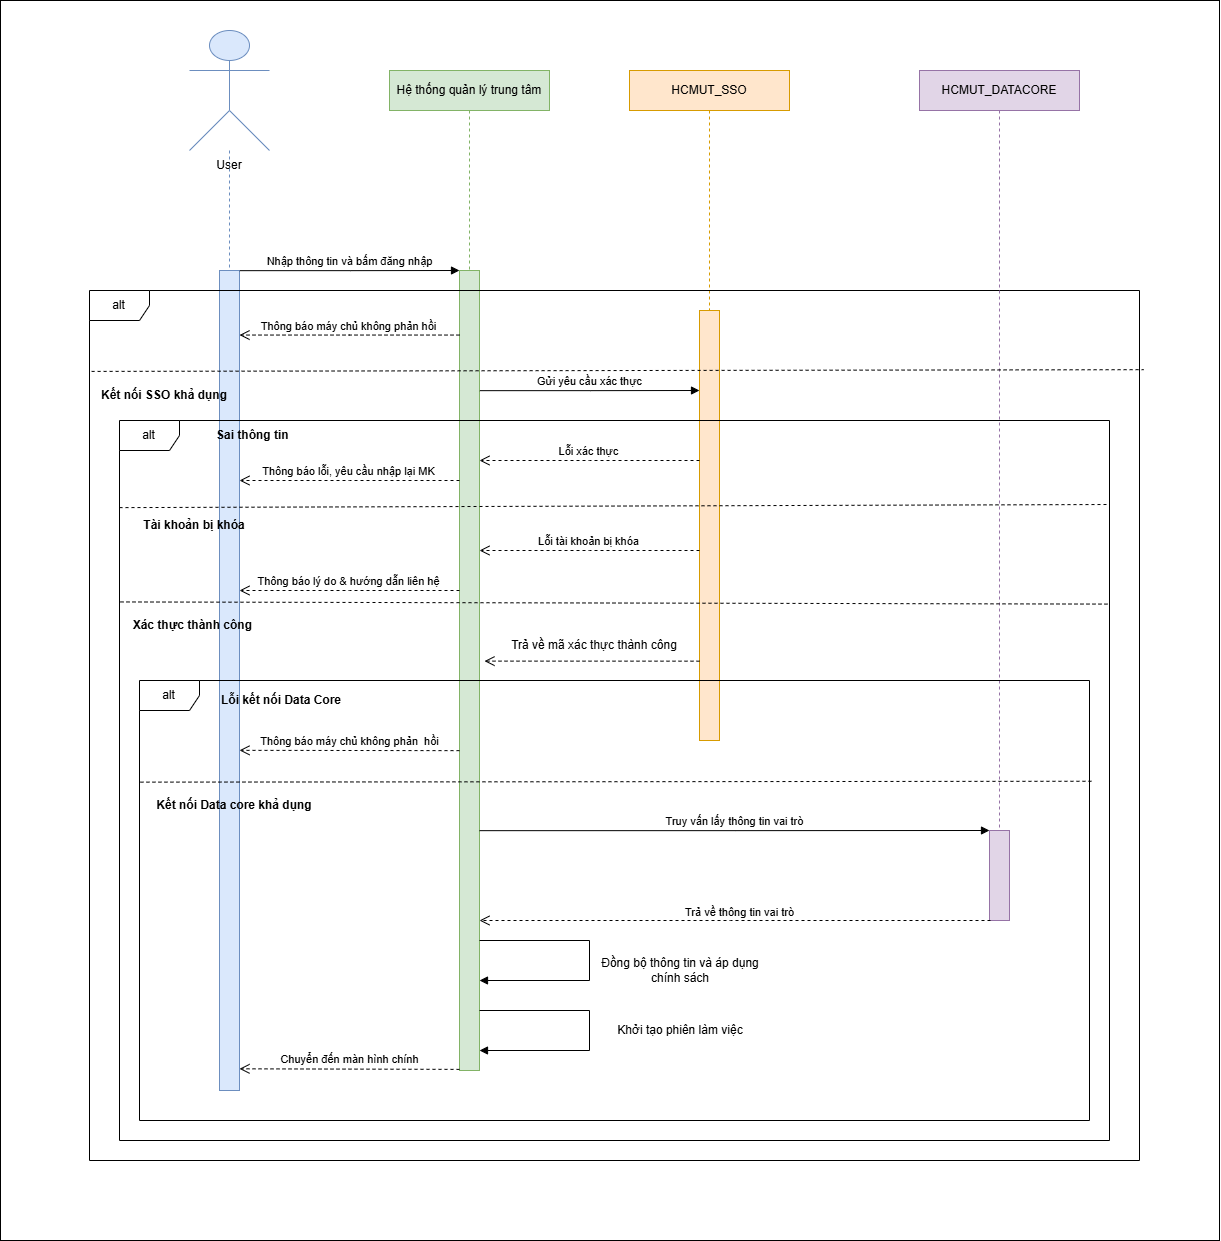

The diagram above was exported from draw.io. Its source (the exported page's mxGraphModel, read from the mxfile embedded in the PNG):
<mxGraphModel dx="1585" dy="811" grid="1" gridSize="10" guides="1" tooltips="1" connect="1" arrows="1" fold="1" page="1" pageScale="1" pageWidth="827" pageHeight="1169" math="0" shadow="0">
  <root>
    <mxCell id="0" />
    <mxCell id="1" parent="0" />
    <mxCell id="Ch9qTsH-HnF5OJHwSu2U-69" connectable="0" parent="1" style="group" value="" vertex="1">
      <mxGeometry height="1240" width="1219" x="750" y="1133" as="geometry" />
    </mxCell>
    <mxCell id="Ch9qTsH-HnF5OJHwSu2U-3" parent="Ch9qTsH-HnF5OJHwSu2U-69" style="rounded=0;whiteSpace=wrap;html=1;" value="" vertex="1">
      <mxGeometry height="1240" width="1219" as="geometry" />
    </mxCell>
    <mxCell id="Ch9qTsH-HnF5OJHwSu2U-4" parent="Ch9qTsH-HnF5OJHwSu2U-69" style="rounded=0;whiteSpace=wrap;html=1;fillColor=#d5e8d4;strokeColor=#82b366;" value="" vertex="1">
      <mxGeometry height="800" width="20" x="459" y="270" as="geometry" />
    </mxCell>
    <mxCell id="Ch9qTsH-HnF5OJHwSu2U-5" parent="Ch9qTsH-HnF5OJHwSu2U-69" style="html=1;points=[[0,0,0,0,5],[0,1,0,0,-5],[1,0,0,0,5],[1,1,0,0,-5]];perimeter=orthogonalPerimeter;outlineConnect=0;targetShapes=umlLifeline;portConstraint=eastwest;newEdgeStyle={&quot;curved&quot;:0,&quot;rounded&quot;:0};fillColor=#dae8fc;strokeColor=#6c8ebf;" value="" vertex="1">
      <mxGeometry height="820" width="20" x="219" y="270" as="geometry" />
    </mxCell>
    <mxCell id="Ch9qTsH-HnF5OJHwSu2U-6" parent="Ch9qTsH-HnF5OJHwSu2U-69" style="shape=umlLifeline;perimeter=lifelinePerimeter;whiteSpace=wrap;html=1;container=1;dropTarget=0;collapsible=0;recursiveResize=0;outlineConnect=0;portConstraint=eastwest;newEdgeStyle={&quot;curved&quot;:0,&quot;rounded&quot;:0};fillColor=#d5e8d4;strokeColor=#82b366;" value="Hệ thống quản lý trung tâm" vertex="1">
      <mxGeometry height="200" width="160" x="389" y="70" as="geometry" />
    </mxCell>
    <mxCell id="Ch9qTsH-HnF5OJHwSu2U-7" parent="Ch9qTsH-HnF5OJHwSu2U-69" style="rounded=0;whiteSpace=wrap;html=1;fillColor=#ffe6cc;strokeColor=#d79b00;" value="" vertex="1">
      <mxGeometry height="430" width="20" x="699" y="310" as="geometry" />
    </mxCell>
    <mxCell id="Ch9qTsH-HnF5OJHwSu2U-8" parent="Ch9qTsH-HnF5OJHwSu2U-69" style="shape=umlLifeline;perimeter=lifelinePerimeter;whiteSpace=wrap;html=1;container=1;dropTarget=0;collapsible=0;recursiveResize=0;outlineConnect=0;portConstraint=eastwest;newEdgeStyle={&quot;curved&quot;:0,&quot;rounded&quot;:0};fillColor=#ffe6cc;strokeColor=#d79b00;" value="HCMUT_SSO" vertex="1">
      <mxGeometry height="240" width="160" x="629" y="70" as="geometry" />
    </mxCell>
    <mxCell id="Ch9qTsH-HnF5OJHwSu2U-9" parent="Ch9qTsH-HnF5OJHwSu2U-69" style="shape=umlFrame;whiteSpace=wrap;html=1;pointerEvents=0;" value="alt" vertex="1">
      <mxGeometry height="870" width="1050" x="89" y="290" as="geometry" />
    </mxCell>
    <mxCell id="Ch9qTsH-HnF5OJHwSu2U-15" parent="Ch9qTsH-HnF5OJHwSu2U-69" style="shape=umlLifeline;perimeter=lifelinePerimeter;whiteSpace=wrap;html=1;container=1;dropTarget=0;collapsible=0;recursiveResize=0;outlineConnect=0;portConstraint=eastwest;newEdgeStyle={&quot;curved&quot;:0,&quot;rounded&quot;:0};participant=umlActor;size=120;fillColor=#dae8fc;strokeColor=#6c8ebf;" value="" vertex="1">
      <mxGeometry height="240" width="80" x="189" y="30" as="geometry" />
    </mxCell>
    <mxCell id="Ch9qTsH-HnF5OJHwSu2U-16" parent="Ch9qTsH-HnF5OJHwSu2U-69" style="text;html=1;whiteSpace=wrap;strokeColor=none;fillColor=none;align=center;verticalAlign=middle;rounded=0;" value="&lt;div style=&quot;text-wrap-mode: nowrap;&quot;&gt;User&lt;/div&gt;" vertex="1">
      <mxGeometry height="30" width="80" x="189" y="150" as="geometry" />
    </mxCell>
    <mxCell id="Ch9qTsH-HnF5OJHwSu2U-17" edge="1" parent="Ch9qTsH-HnF5OJHwSu2U-69" style="html=1;verticalAlign=bottom;endArrow=block;rounded=0;edgeStyle=orthogonalEdgeStyle;exitX=1.018;exitY=0.308;exitDx=0;exitDy=0;exitPerimeter=0;" value="Nhập thông tin và bấm đăng nhập">
      <mxGeometry relative="1" width="80" as="geometry">
        <mxPoint x="239.36000000000013" y="270.1600000000003" as="sourcePoint" />
        <mxPoint x="459" y="270" as="targetPoint" />
      </mxGeometry>
    </mxCell>
    <mxCell id="Ch9qTsH-HnF5OJHwSu2U-18" edge="1" parent="Ch9qTsH-HnF5OJHwSu2U-69" style="html=1;verticalAlign=bottom;endArrow=block;rounded=0;edgeStyle=orthogonalEdgeStyle;exitX=1.018;exitY=0.308;exitDx=0;exitDy=0;exitPerimeter=0;" value="Gửi yêu cầu xác thực">
      <mxGeometry relative="1" width="80" as="geometry">
        <mxPoint x="479.3600000000001" y="390.1600000000003" as="sourcePoint" />
        <mxPoint x="699" y="390" as="targetPoint" />
      </mxGeometry>
    </mxCell>
    <mxCell id="Ch9qTsH-HnF5OJHwSu2U-19" edge="1" parent="Ch9qTsH-HnF5OJHwSu2U-69" style="html=1;verticalAlign=bottom;endArrow=open;dashed=1;endSize=8;rounded=0;edgeStyle=elbowEdgeStyle;elbow=vertical;" value="">
      <mxGeometry relative="1" as="geometry">
        <Array as="points" />
        <mxPoint x="699" y="660.6700000000001" as="sourcePoint" />
        <mxPoint x="484" y="660" as="targetPoint" />
      </mxGeometry>
    </mxCell>
    <mxCell id="Ch9qTsH-HnF5OJHwSu2U-28" edge="1" parent="Ch9qTsH-HnF5OJHwSu2U-69" style="html=1;verticalAlign=bottom;endArrow=open;dashed=1;endSize=8;rounded=0;edgeStyle=elbowEdgeStyle;elbow=vertical;entryX=0.934;entryY=0.539;entryDx=0;entryDy=0;entryPerimeter=0;" value="Thông báo máy chủ không phản&amp;nbsp; hồi">
      <mxGeometry relative="1" x="-0.0029" as="geometry">
        <mxPoint as="offset" />
        <mxPoint x="459" y="750.1400000000001" as="sourcePoint" />
        <mxPoint x="239" y="750.4199999999998" as="targetPoint" />
      </mxGeometry>
    </mxCell>
    <mxCell id="Ch9qTsH-HnF5OJHwSu2U-29" parent="Ch9qTsH-HnF5OJHwSu2U-69" style="shape=umlLifeline;perimeter=lifelinePerimeter;whiteSpace=wrap;html=1;container=1;dropTarget=0;collapsible=0;recursiveResize=0;outlineConnect=0;portConstraint=eastwest;newEdgeStyle={&quot;curved&quot;:0,&quot;rounded&quot;:0};fillColor=#e1d5e7;strokeColor=#9673a6;" value="HCMUT_DATACORE" vertex="1">
      <mxGeometry height="760" width="160" x="919" y="70" as="geometry" />
    </mxCell>
    <mxCell id="Ch9qTsH-HnF5OJHwSu2U-30" parent="Ch9qTsH-HnF5OJHwSu2U-69" style="rounded=0;whiteSpace=wrap;html=1;fillColor=#e1d5e7;strokeColor=#9673a6;" value="" vertex="1">
      <mxGeometry height="90" width="20" x="989" y="830" as="geometry" />
    </mxCell>
    <mxCell id="Ch9qTsH-HnF5OJHwSu2U-31" edge="1" parent="Ch9qTsH-HnF5OJHwSu2U-69" style="html=1;verticalAlign=bottom;endArrow=block;rounded=0;edgeStyle=orthogonalEdgeStyle;exitX=1;exitY=0.286;exitDx=0;exitDy=0;exitPerimeter=0;entryX=0;entryY=0.25;entryDx=0;entryDy=0;" value="Truy vấn lấy thông tin vai trò">
      <mxGeometry relative="1" width="80" as="geometry">
        <mxPoint x="479" y="830.1599999999999" as="sourcePoint" />
        <mxPoint x="989" y="830.0000000000005" as="targetPoint" />
      </mxGeometry>
    </mxCell>
    <mxCell id="Ch9qTsH-HnF5OJHwSu2U-33" edge="1" parent="Ch9qTsH-HnF5OJHwSu2U-69" style="html=1;verticalAlign=bottom;endArrow=open;dashed=1;endSize=8;rounded=0;edgeStyle=elbowEdgeStyle;elbow=vertical;" value="Trả về thông tin vai trò">
      <mxGeometry relative="1" x="-0.0205" y="1" as="geometry">
        <mxPoint as="offset" />
        <Array as="points">
          <mxPoint x="730" y="920" />
        </Array>
        <mxPoint x="990" y="920" as="sourcePoint" />
        <mxPoint x="479" y="920" as="targetPoint" />
      </mxGeometry>
    </mxCell>
    <mxCell id="Ch9qTsH-HnF5OJHwSu2U-34" edge="1" parent="Ch9qTsH-HnF5OJHwSu2U-69" style="html=1;verticalAlign=bottom;endArrow=block;rounded=0;edgeStyle=orthogonalEdgeStyle;" value="&lt;div&gt;&lt;br&gt;&lt;/div&gt;">
      <mxGeometry relative="1" width="80" x="-0.1538" y="40" as="geometry">
        <mxPoint as="offset" />
        <Array as="points">
          <mxPoint x="589" y="1010" />
          <mxPoint x="589" y="1050" />
          <mxPoint x="479" y="1050" />
        </Array>
        <mxPoint x="479" y="1010" as="sourcePoint" />
        <mxPoint x="479" y="1050" as="targetPoint" />
      </mxGeometry>
    </mxCell>
    <mxCell id="Ch9qTsH-HnF5OJHwSu2U-35" connectable="0" parent="Ch9qTsH-HnF5OJHwSu2U-34" style="edgeLabel;html=1;align=center;verticalAlign=middle;resizable=0;points=[];" value="&lt;span style=&quot;color: rgba(0, 0, 0, 0); font-family: monospace; font-size: 0px; text-align: start; background-color: rgb(236, 236, 236);&quot;&gt;%3CmxGraphModel%3E%3Croot%3E%3CmxCell%20id%3D%220%22%2F%3E%3CmxCell%20id%3D%221%22%20parent%3D%220%22%2F%3E%3CmxCell%20id%3D%222%22%20edge%3D%221%22%20parent%3D%221%22%20style%3D%22endArrow%3Dnone%3Bdashed%3D1%3Bhtml%3D1%3Brounded%3D0%3BedgeStyle%3DelbowEdgeStyle%3Belbow%3Dvertical%3BentryX%3D0.999%3BentryY%3D0.484%3BentryDx%3D0%3BentryDy%3D0%3BentryPerimeter%3D0%3B%22%20value%3D%22%22%3E%3CmxGeometry%20height%3D%2250%22%20relative%3D%221%22%20width%3D%2250%22%20as%3D%22geometry%22%3E%3CmxPoint%20x%3D%22390%22%20y%3D%222200%22%20as%3D%22sourcePoint%22%2F%3E%3CmxPoint%20x%3D%221169%22%20y%3D%222195%22%20as%3D%22targetPoint%22%2F%3E%3C%2FmxGeometry%3E%3C%2FmxCell%3E%3C%2Froot%3E%3C%2FmxGraphModel%3E&lt;/span&gt;" vertex="1">
      <mxGeometry relative="1" x="-0.2143" y="-4" as="geometry">
        <mxPoint as="offset" />
      </mxGeometry>
    </mxCell>
    <mxCell id="Ch9qTsH-HnF5OJHwSu2U-36" edge="1" parent="Ch9qTsH-HnF5OJHwSu2U-69" style="html=1;verticalAlign=bottom;endArrow=block;rounded=0;edgeStyle=orthogonalEdgeStyle;" value="&lt;div&gt;&lt;br&gt;&lt;/div&gt;">
      <mxGeometry relative="1" width="80" x="-0.1538" y="40" as="geometry">
        <mxPoint as="offset" />
        <Array as="points">
          <mxPoint x="589" y="940" />
          <mxPoint x="589" y="980" />
          <mxPoint x="479" y="980" />
        </Array>
        <mxPoint x="479" y="940" as="sourcePoint" />
        <mxPoint x="479" y="980" as="targetPoint" />
      </mxGeometry>
    </mxCell>
    <mxCell id="Ch9qTsH-HnF5OJHwSu2U-37" connectable="0" parent="Ch9qTsH-HnF5OJHwSu2U-36" style="edgeLabel;html=1;align=center;verticalAlign=middle;resizable=0;points=[];" value="&lt;span style=&quot;color: rgba(0, 0, 0, 0); font-family: monospace; font-size: 0px; text-align: start; background-color: rgb(236, 236, 236);&quot;&gt;%3CmxGraphModel%3E%3Croot%3E%3CmxCell%20id%3D%220%22%2F%3E%3CmxCell%20id%3D%221%22%20parent%3D%220%22%2F%3E%3CmxCell%20id%3D%222%22%20edge%3D%221%22%20parent%3D%221%22%20style%3D%22endArrow%3Dnone%3Bdashed%3D1%3Bhtml%3D1%3Brounded%3D0%3BedgeStyle%3DelbowEdgeStyle%3Belbow%3Dvertical%3BentryX%3D0.999%3BentryY%3D0.484%3BentryDx%3D0%3BentryDy%3D0%3BentryPerimeter%3D0%3B%22%20value%3D%22%22%3E%3CmxGeometry%20height%3D%2250%22%20relative%3D%221%22%20width%3D%2250%22%20as%3D%22geometry%22%3E%3CmxPoint%20x%3D%22390%22%20y%3D%222200%22%20as%3D%22sourcePoint%22%2F%3E%3CmxPoint%20x%3D%221169%22%20y%3D%222195%22%20as%3D%22targetPoint%22%2F%3E%3C%2FmxGeometry%3E%3C%2FmxCell%3E%3C%2Froot%3E%3C%2FmxGraphModel%3E&lt;/span&gt;" vertex="1">
      <mxGeometry relative="1" x="-0.2143" y="-4" as="geometry">
        <mxPoint as="offset" />
      </mxGeometry>
    </mxCell>
    <mxCell id="Ch9qTsH-HnF5OJHwSu2U-39" parent="Ch9qTsH-HnF5OJHwSu2U-69" style="text;html=1;whiteSpace=wrap;strokeColor=none;fillColor=none;align=center;verticalAlign=middle;rounded=0;" value="Đồng bộ thông tin và áp dụng chính sách" vertex="1">
      <mxGeometry height="60" width="180" x="590" y="940" as="geometry" />
    </mxCell>
    <mxCell id="Ch9qTsH-HnF5OJHwSu2U-40" parent="Ch9qTsH-HnF5OJHwSu2U-69" style="text;html=1;whiteSpace=wrap;strokeColor=none;fillColor=none;align=center;verticalAlign=middle;rounded=0;" value="Khởi tạo phiên làm việc" vertex="1">
      <mxGeometry height="60" width="180" x="590" y="1000" as="geometry" />
    </mxCell>
    <mxCell id="Ch9qTsH-HnF5OJHwSu2U-41" edge="1" parent="Ch9qTsH-HnF5OJHwSu2U-69" style="html=1;verticalAlign=bottom;endArrow=open;dashed=1;endSize=8;rounded=0;edgeStyle=elbowEdgeStyle;elbow=vertical;" value="Thông báo máy chủ không phản hồi">
      <mxGeometry relative="1" as="geometry">
        <Array as="points">
          <mxPoint x="349" y="334.54999999999995" />
        </Array>
        <mxPoint x="459" y="334.54999999999995" as="sourcePoint" />
        <mxPoint x="239" y="334.54999999999995" as="targetPoint" />
      </mxGeometry>
    </mxCell>
    <mxCell id="Ch9qTsH-HnF5OJHwSu2U-44" parent="Ch9qTsH-HnF5OJHwSu2U-69" style="text;html=1;whiteSpace=wrap;strokeColor=none;fillColor=none;align=center;verticalAlign=middle;rounded=0;" value="&lt;b&gt;Kết nối SSO khả dụng&lt;/b&gt;" vertex="1">
      <mxGeometry height="30" width="150" x="89" y="380" as="geometry" />
    </mxCell>
    <mxCell id="Ch9qTsH-HnF5OJHwSu2U-45" parent="Ch9qTsH-HnF5OJHwSu2U-69" style="text;html=1;whiteSpace=wrap;strokeColor=none;fillColor=none;align=center;verticalAlign=middle;rounded=0;" value="Trả về mã xác thực thành công" vertex="1">
      <mxGeometry height="30" width="170" x="509" y="630" as="geometry" />
    </mxCell>
    <mxCell id="Ch9qTsH-HnF5OJHwSu2U-46" edge="1" parent="Ch9qTsH-HnF5OJHwSu2U-69" source="Ch9qTsH-HnF5OJHwSu2U-9" style="endArrow=none;dashed=1;html=1;rounded=0;exitX=0.002;exitY=0.093;exitDx=0;exitDy=0;exitPerimeter=0;entryX=1.004;entryY=0.091;entryDx=0;entryDy=0;entryPerimeter=0;" target="Ch9qTsH-HnF5OJHwSu2U-9" value="">
      <mxGeometry height="50" relative="1" width="50" as="geometry">
        <mxPoint x="539" y="560" as="sourcePoint" />
        <mxPoint x="589" y="510" as="targetPoint" />
      </mxGeometry>
    </mxCell>
    <mxCell id="Ch9qTsH-HnF5OJHwSu2U-47" parent="Ch9qTsH-HnF5OJHwSu2U-69" style="shape=umlFrame;whiteSpace=wrap;html=1;pointerEvents=0;" value="alt" vertex="1">
      <mxGeometry height="720" width="990" x="119" y="420" as="geometry" />
    </mxCell>
    <mxCell id="Ch9qTsH-HnF5OJHwSu2U-48" edge="1" parent="Ch9qTsH-HnF5OJHwSu2U-69" style="html=1;verticalAlign=bottom;endArrow=open;dashed=1;endSize=8;rounded=0;edgeStyle=elbowEdgeStyle;elbow=vertical;" value="Lỗi xác thực">
      <mxGeometry relative="1" as="geometry">
        <Array as="points">
          <mxPoint x="589" y="460" />
        </Array>
        <mxPoint x="699" y="460" as="sourcePoint" />
        <mxPoint x="479" y="460" as="targetPoint" />
      </mxGeometry>
    </mxCell>
    <mxCell id="Ch9qTsH-HnF5OJHwSu2U-49" edge="1" parent="Ch9qTsH-HnF5OJHwSu2U-69" style="html=1;verticalAlign=bottom;endArrow=open;dashed=1;endSize=8;rounded=0;edgeStyle=elbowEdgeStyle;elbow=vertical;" value="Thông báo lỗi, yêu cầu nhập lại MK">
      <mxGeometry relative="1" as="geometry">
        <Array as="points">
          <mxPoint x="349" y="480" />
        </Array>
        <mxPoint x="459" y="480" as="sourcePoint" />
        <mxPoint x="239" y="480" as="targetPoint" />
      </mxGeometry>
    </mxCell>
    <mxCell id="Ch9qTsH-HnF5OJHwSu2U-50" edge="1" parent="Ch9qTsH-HnF5OJHwSu2U-69" style="html=1;verticalAlign=bottom;endArrow=open;dashed=1;endSize=8;rounded=0;edgeStyle=elbowEdgeStyle;elbow=vertical;" value="Lỗi tài khoản bị khóa">
      <mxGeometry relative="1" as="geometry">
        <Array as="points">
          <mxPoint x="589" y="550" />
        </Array>
        <mxPoint x="699" y="550" as="sourcePoint" />
        <mxPoint x="479" y="550" as="targetPoint" />
      </mxGeometry>
    </mxCell>
    <mxCell id="Ch9qTsH-HnF5OJHwSu2U-51" edge="1" parent="Ch9qTsH-HnF5OJHwSu2U-69" style="html=1;verticalAlign=bottom;endArrow=open;dashed=1;endSize=8;rounded=0;edgeStyle=elbowEdgeStyle;elbow=vertical;" value="Thông báo lý do &amp;amp; hướng dẫn liên hệ">
      <mxGeometry relative="1" as="geometry">
        <Array as="points">
          <mxPoint x="349" y="590.0000000000001" />
        </Array>
        <mxPoint x="459" y="590.0000000000001" as="sourcePoint" />
        <mxPoint x="239" y="590.0000000000001" as="targetPoint" />
      </mxGeometry>
    </mxCell>
    <mxCell id="Ch9qTsH-HnF5OJHwSu2U-54" parent="Ch9qTsH-HnF5OJHwSu2U-69" style="shape=umlFrame;whiteSpace=wrap;html=1;pointerEvents=0;" value="alt" vertex="1">
      <mxGeometry height="440" width="950" x="139" y="680" as="geometry" />
    </mxCell>
    <mxCell id="Ch9qTsH-HnF5OJHwSu2U-55" edge="1" parent="Ch9qTsH-HnF5OJHwSu2U-69" source="Ch9qTsH-HnF5OJHwSu2U-47" style="endArrow=none;dashed=1;html=1;rounded=0;exitX=0.001;exitY=0.252;exitDx=0;exitDy=0;exitPerimeter=0;entryX=1.001;entryY=0.255;entryDx=0;entryDy=0;entryPerimeter=0;" target="Ch9qTsH-HnF5OJHwSu2U-47" value="">
      <mxGeometry height="50" relative="1" width="50" as="geometry">
        <mxPoint x="129" y="602" as="sourcePoint" />
        <mxPoint x="1099" y="600" as="targetPoint" />
      </mxGeometry>
    </mxCell>
    <mxCell id="Ch9qTsH-HnF5OJHwSu2U-56" edge="1" parent="Ch9qTsH-HnF5OJHwSu2U-69" source="Ch9qTsH-HnF5OJHwSu2U-47" style="endArrow=none;dashed=1;html=1;rounded=0;exitX=0;exitY=0.121;exitDx=0;exitDy=0;exitPerimeter=0;" value="">
      <mxGeometry height="50" relative="1" width="50" as="geometry">
        <mxPoint x="139" y="506" as="sourcePoint" />
        <mxPoint x="1109" y="504" as="targetPoint" />
      </mxGeometry>
    </mxCell>
    <mxCell id="Ch9qTsH-HnF5OJHwSu2U-57" parent="Ch9qTsH-HnF5OJHwSu2U-69" style="text;html=1;whiteSpace=wrap;strokeColor=none;fillColor=none;align=center;verticalAlign=middle;rounded=0;" value="&lt;b&gt;Sai thông tin&amp;nbsp;&lt;/b&gt;" vertex="1">
      <mxGeometry height="30" width="150" x="179" y="420" as="geometry" />
    </mxCell>
    <mxCell id="Ch9qTsH-HnF5OJHwSu2U-58" parent="Ch9qTsH-HnF5OJHwSu2U-69" style="text;html=1;whiteSpace=wrap;strokeColor=none;fillColor=none;align=center;verticalAlign=middle;rounded=0;" value="&lt;b&gt;Tài khoản bị khóa&lt;/b&gt;" vertex="1">
      <mxGeometry height="30" width="150" x="119" y="510" as="geometry" />
    </mxCell>
    <mxCell id="Ch9qTsH-HnF5OJHwSu2U-59" parent="Ch9qTsH-HnF5OJHwSu2U-69" style="text;html=1;whiteSpace=wrap;strokeColor=none;fillColor=none;align=center;verticalAlign=middle;rounded=0;" value="&lt;b&gt;Xác thực thành công&amp;nbsp;&lt;/b&gt;" vertex="1">
      <mxGeometry height="30" width="150" x="119" y="610" as="geometry" />
    </mxCell>
    <mxCell id="Ch9qTsH-HnF5OJHwSu2U-61" parent="Ch9qTsH-HnF5OJHwSu2U-69" style="text;html=1;whiteSpace=wrap;strokeColor=none;fillColor=none;align=center;verticalAlign=middle;rounded=0;" value="&lt;b&gt;Lỗi kết nối Data Core&lt;/b&gt;" vertex="1">
      <mxGeometry height="30" width="150" x="206" y="685" as="geometry" />
    </mxCell>
    <mxCell id="Ch9qTsH-HnF5OJHwSu2U-62" edge="1" parent="Ch9qTsH-HnF5OJHwSu2U-69" source="Ch9qTsH-HnF5OJHwSu2U-54" style="endArrow=none;dashed=1;html=1;rounded=0;exitX=0.001;exitY=0.231;exitDx=0;exitDy=0;exitPerimeter=0;entryX=1.004;entryY=0.229;entryDx=0;entryDy=0;entryPerimeter=0;" target="Ch9qTsH-HnF5OJHwSu2U-54" value="">
      <mxGeometry height="50" relative="1" width="50" as="geometry">
        <mxPoint x="629" y="860" as="sourcePoint" />
        <mxPoint x="679" y="810" as="targetPoint" />
      </mxGeometry>
    </mxCell>
    <mxCell id="Ch9qTsH-HnF5OJHwSu2U-63" parent="Ch9qTsH-HnF5OJHwSu2U-69" style="text;html=1;whiteSpace=wrap;strokeColor=none;fillColor=none;align=center;verticalAlign=middle;rounded=0;" value="&lt;b&gt;Kết nối Data core khả dụng&lt;/b&gt;" vertex="1">
      <mxGeometry height="30" width="190" x="139" y="790" as="geometry" />
    </mxCell>
    <mxCell id="Ch9qTsH-HnF5OJHwSu2U-65" edge="1" parent="Ch9qTsH-HnF5OJHwSu2U-69" style="html=1;verticalAlign=bottom;endArrow=open;dashed=1;endSize=8;rounded=0;edgeStyle=elbowEdgeStyle;elbow=vertical;entryX=0.934;entryY=0.539;entryDx=0;entryDy=0;entryPerimeter=0;" value="Chuyển đến màn hình chính">
      <mxGeometry relative="1" x="-0.0029" as="geometry">
        <mxPoint as="offset" />
        <mxPoint x="459" y="1068.8899999999999" as="sourcePoint" />
        <mxPoint x="239" y="1069.1699999999996" as="targetPoint" />
      </mxGeometry>
    </mxCell>
  </root>
</mxGraphModel>